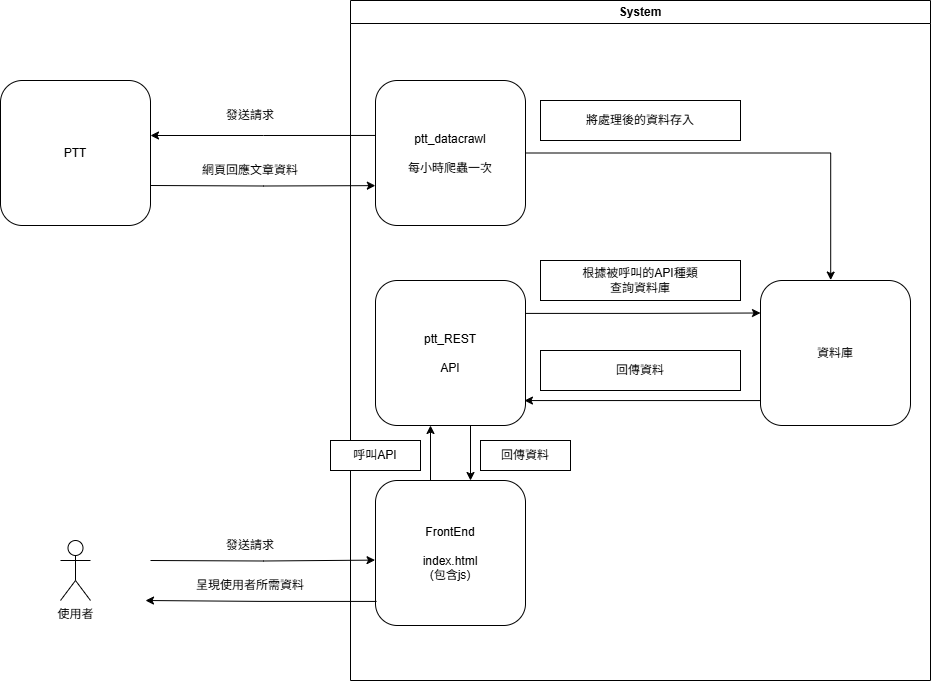

The diagram above was exported from draw.io. Its source (the exported page's mxGraphModel, read from the mxfile embedded in the PNG):
<mxGraphModel dx="2066" dy="1201" grid="1" gridSize="10" guides="1" tooltips="1" connect="1" arrows="1" fold="1" page="1" pageScale="1" pageWidth="1169" pageHeight="827" math="0" shadow="0">
  <root>
    <mxCell id="0" />
    <mxCell id="1" parent="0" />
    <mxCell id="OUL3ID_Y2_mcysVsPwMQ-25" value="System" style="swimlane;whiteSpace=wrap;html=1;" parent="1" vertex="1">
      <mxGeometry x="490" y="60" width="580" height="680" as="geometry">
        <mxRectangle x="480" y="40" width="80" height="30" as="alternateBounds" />
      </mxGeometry>
    </mxCell>
    <mxCell id="OUL3ID_Y2_mcysVsPwMQ-40" value="ptt_REST&lt;br&gt;&lt;br&gt;&lt;div&gt;API&lt;/div&gt;" style="rounded=1;whiteSpace=wrap;html=1;" parent="OUL3ID_Y2_mcysVsPwMQ-25" vertex="1">
      <mxGeometry x="25" y="280" width="150" height="145" as="geometry" />
    </mxCell>
    <mxCell id="OUL3ID_Y2_mcysVsPwMQ-33" style="edgeStyle=orthogonalEdgeStyle;rounded=0;orthogonalLoop=1;jettySize=auto;html=1;entryX=1;entryY=0.5;entryDx=0;entryDy=0;exitX=0.02;exitY=0.379;exitDx=0;exitDy=0;exitPerimeter=0;" parent="OUL3ID_Y2_mcysVsPwMQ-25" source="OUL3ID_Y2_mcysVsPwMQ-36" edge="1">
      <mxGeometry relative="1" as="geometry">
        <mxPoint y="135" as="sourcePoint" />
        <mxPoint x="-200" y="135" as="targetPoint" />
      </mxGeometry>
    </mxCell>
    <mxCell id="OUL3ID_Y2_mcysVsPwMQ-36" value="ptt_datacrawl&lt;br&gt;&lt;div&gt;&lt;br&gt;&lt;/div&gt;&lt;div&gt;每小時爬蟲一次&lt;/div&gt;" style="rounded=1;whiteSpace=wrap;html=1;" parent="OUL3ID_Y2_mcysVsPwMQ-25" vertex="1">
      <mxGeometry x="25" y="80" width="150" height="145" as="geometry" />
    </mxCell>
    <mxCell id="OUL3ID_Y2_mcysVsPwMQ-30" style="edgeStyle=orthogonalEdgeStyle;rounded=0;orthogonalLoop=1;jettySize=auto;html=1;exitX=1;exitY=0.75;exitDx=0;exitDy=0;entryX=-0.001;entryY=0.725;entryDx=0;entryDy=0;entryPerimeter=0;" parent="OUL3ID_Y2_mcysVsPwMQ-25" target="OUL3ID_Y2_mcysVsPwMQ-36" edge="1">
      <mxGeometry relative="1" as="geometry">
        <mxPoint x="20" y="180" as="targetPoint" />
        <mxPoint x="-200" y="185" as="sourcePoint" />
      </mxGeometry>
    </mxCell>
    <mxCell id="OUL3ID_Y2_mcysVsPwMQ-35" value="網頁回應文章資料" style="text;html=1;align=center;verticalAlign=middle;whiteSpace=wrap;rounded=0;" parent="OUL3ID_Y2_mcysVsPwMQ-25" vertex="1">
      <mxGeometry x="-190" y="155" width="180" height="30" as="geometry" />
    </mxCell>
    <mxCell id="OUL3ID_Y2_mcysVsPwMQ-39" value="將處理後的資料存入" style="text;html=1;align=center;verticalAlign=middle;whiteSpace=wrap;rounded=0;fillColor=default;strokeColor=default;" parent="OUL3ID_Y2_mcysVsPwMQ-25" vertex="1">
      <mxGeometry x="190" y="100" width="200" height="40" as="geometry" />
    </mxCell>
    <mxCell id="OUL3ID_Y2_mcysVsPwMQ-51" style="edgeStyle=orthogonalEdgeStyle;rounded=0;orthogonalLoop=1;jettySize=auto;html=1;exitX=0.25;exitY=0;exitDx=0;exitDy=0;entryX=0.25;entryY=1;entryDx=0;entryDy=0;" parent="OUL3ID_Y2_mcysVsPwMQ-25" edge="1">
      <mxGeometry relative="1" as="geometry">
        <mxPoint x="80" y="480" as="sourcePoint" />
        <mxPoint x="80" y="425" as="targetPoint" />
      </mxGeometry>
    </mxCell>
    <mxCell id="OUL3ID_Y2_mcysVsPwMQ-41" value="FrontEnd&lt;div&gt;&lt;br&gt;&lt;/div&gt;&lt;div&gt;index.html&lt;/div&gt;&lt;div&gt;(包含js)&lt;/div&gt;" style="rounded=1;whiteSpace=wrap;html=1;" parent="OUL3ID_Y2_mcysVsPwMQ-25" vertex="1">
      <mxGeometry x="25" y="480" width="150" height="145" as="geometry" />
    </mxCell>
    <mxCell id="OUL3ID_Y2_mcysVsPwMQ-58" value="呼叫API" style="text;html=1;align=center;verticalAlign=middle;whiteSpace=wrap;rounded=0;fillColor=default;strokeColor=default;" parent="OUL3ID_Y2_mcysVsPwMQ-25" vertex="1">
      <mxGeometry x="-20" y="440" width="90" height="30" as="geometry" />
    </mxCell>
    <mxCell id="OUL3ID_Y2_mcysVsPwMQ-59" value="回傳資料" style="text;html=1;align=center;verticalAlign=middle;whiteSpace=wrap;rounded=0;fillColor=default;strokeColor=default;" parent="OUL3ID_Y2_mcysVsPwMQ-25" vertex="1">
      <mxGeometry x="130" y="440" width="90" height="30" as="geometry" />
    </mxCell>
    <mxCell id="OUL3ID_Y2_mcysVsPwMQ-55" style="edgeStyle=orthogonalEdgeStyle;rounded=0;orthogonalLoop=1;jettySize=auto;html=1;entryX=0.5;entryY=0;entryDx=0;entryDy=0;" parent="OUL3ID_Y2_mcysVsPwMQ-25" edge="1">
      <mxGeometry relative="1" as="geometry">
        <mxPoint x="119.99999999999977" y="425" as="sourcePoint" />
        <mxPoint x="119.99999999999977" y="480" as="targetPoint" />
      </mxGeometry>
    </mxCell>
    <mxCell id="OUL3ID_Y2_mcysVsPwMQ-38" style="edgeStyle=orthogonalEdgeStyle;rounded=0;orthogonalLoop=1;jettySize=auto;html=1;entryX=0.468;entryY=-0.003;entryDx=0;entryDy=0;entryPerimeter=0;" parent="1" source="OUL3ID_Y2_mcysVsPwMQ-36" target="OUL3ID_Y2_mcysVsPwMQ-68" edge="1">
      <mxGeometry relative="1" as="geometry">
        <mxPoint x="964" y="330.16999999999985" as="targetPoint" />
      </mxGeometry>
    </mxCell>
    <mxCell id="OUL3ID_Y2_mcysVsPwMQ-45" style="edgeStyle=orthogonalEdgeStyle;rounded=0;orthogonalLoop=1;jettySize=auto;html=1;exitX=1;exitY=0.25;exitDx=0;exitDy=0;entryX=-0.003;entryY=0.549;entryDx=0;entryDy=0;entryPerimeter=0;" parent="1" target="OUL3ID_Y2_mcysVsPwMQ-41" edge="1">
      <mxGeometry relative="1" as="geometry">
        <mxPoint x="290" y="620" as="sourcePoint" />
        <mxPoint x="510" y="620" as="targetPoint" />
      </mxGeometry>
    </mxCell>
    <mxCell id="OUL3ID_Y2_mcysVsPwMQ-46" value="發送請求" style="text;html=1;align=center;verticalAlign=middle;whiteSpace=wrap;rounded=0;" parent="1" vertex="1">
      <mxGeometry x="300" y="590" width="180" height="30" as="geometry" />
    </mxCell>
    <mxCell id="OUL3ID_Y2_mcysVsPwMQ-34" value="發送請求" style="text;html=1;align=center;verticalAlign=middle;whiteSpace=wrap;rounded=0;" parent="1" vertex="1">
      <mxGeometry x="300" y="160" width="180" height="30" as="geometry" />
    </mxCell>
    <mxCell id="OUL3ID_Y2_mcysVsPwMQ-47" style="edgeStyle=orthogonalEdgeStyle;rounded=0;orthogonalLoop=1;jettySize=auto;html=1;exitX=0.007;exitY=0.834;exitDx=0;exitDy=0;exitPerimeter=0;" parent="1" source="OUL3ID_Y2_mcysVsPwMQ-41" edge="1">
      <mxGeometry relative="1" as="geometry">
        <mxPoint x="285" y="660" as="targetPoint" />
        <mxPoint x="515" y="660" as="sourcePoint" />
      </mxGeometry>
    </mxCell>
    <mxCell id="OUL3ID_Y2_mcysVsPwMQ-48" value="呈現使用者所需資料" style="text;html=1;align=center;verticalAlign=middle;whiteSpace=wrap;rounded=0;" parent="1" vertex="1">
      <mxGeometry x="300" y="630" width="180" height="30" as="geometry" />
    </mxCell>
    <mxCell id="OUL3ID_Y2_mcysVsPwMQ-60" value="根據被呼叫的API種類&lt;div&gt;查詢資料庫&lt;/div&gt;" style="text;html=1;align=center;verticalAlign=middle;whiteSpace=wrap;rounded=0;fillColor=default;strokeColor=default;" parent="1" vertex="1">
      <mxGeometry x="680" y="320" width="200" height="40" as="geometry" />
    </mxCell>
    <mxCell id="OUL3ID_Y2_mcysVsPwMQ-61" value="回傳資料" style="text;html=1;align=center;verticalAlign=middle;whiteSpace=wrap;rounded=0;fillColor=default;strokeColor=default;" parent="1" vertex="1">
      <mxGeometry x="680" y="410" width="200" height="40" as="geometry" />
    </mxCell>
    <mxCell id="OUL3ID_Y2_mcysVsPwMQ-64" style="edgeStyle=orthogonalEdgeStyle;rounded=0;orthogonalLoop=1;jettySize=auto;html=1;entryX=0.993;entryY=0.828;entryDx=0;entryDy=0;entryPerimeter=0;exitX=-0.002;exitY=0.828;exitDx=0;exitDy=0;exitPerimeter=0;" parent="1" source="OUL3ID_Y2_mcysVsPwMQ-68" target="OUL3ID_Y2_mcysVsPwMQ-40" edge="1">
      <mxGeometry relative="1" as="geometry">
        <mxPoint x="900" y="457.5" as="sourcePoint" />
      </mxGeometry>
    </mxCell>
    <mxCell id="OUL3ID_Y2_mcysVsPwMQ-62" style="edgeStyle=orthogonalEdgeStyle;rounded=0;orthogonalLoop=1;jettySize=auto;html=1;entryX=0;entryY=0.25;entryDx=0;entryDy=0;exitX=0.998;exitY=0.227;exitDx=0;exitDy=0;exitPerimeter=0;" parent="1" source="OUL3ID_Y2_mcysVsPwMQ-40" edge="1">
      <mxGeometry relative="1" as="geometry">
        <mxPoint x="900" y="372.5" as="targetPoint" />
        <mxPoint x="670" y="373" as="sourcePoint" />
      </mxGeometry>
    </mxCell>
    <mxCell id="OUL3ID_Y2_mcysVsPwMQ-65" value="使用者" style="shape=umlActor;verticalLabelPosition=bottom;verticalAlign=top;html=1;outlineConnect=0;" parent="1" vertex="1">
      <mxGeometry x="200" y="600" width="30" height="60" as="geometry" />
    </mxCell>
    <mxCell id="OUL3ID_Y2_mcysVsPwMQ-67" value="PTT" style="rounded=1;whiteSpace=wrap;html=1;" parent="1" vertex="1">
      <mxGeometry x="140" y="140" width="150" height="145" as="geometry" />
    </mxCell>
    <mxCell id="OUL3ID_Y2_mcysVsPwMQ-68" value="資料庫" style="rounded=1;whiteSpace=wrap;html=1;" parent="1" vertex="1">
      <mxGeometry x="900" y="340" width="150" height="145" as="geometry" />
    </mxCell>
  </root>
</mxGraphModel>